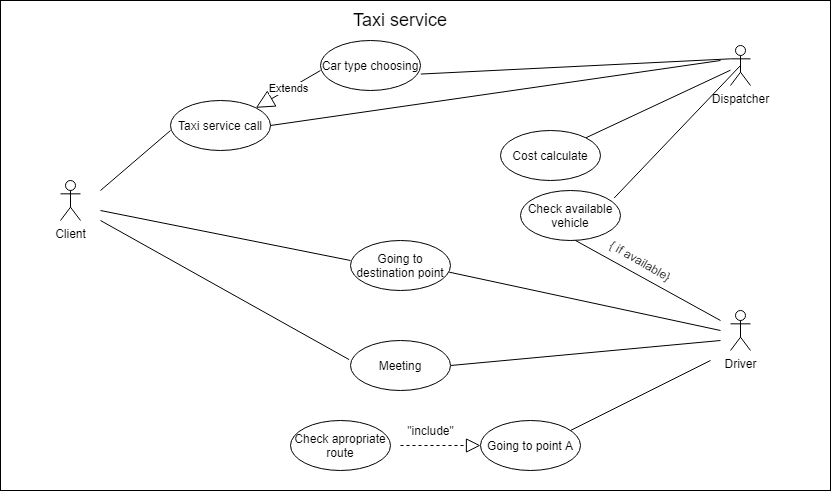

The diagram above was exported from draw.io. Its source (the exported page's mxGraphModel, read from the mxfile embedded in the PNG):
<mxGraphModel dx="918" dy="485" grid="1" gridSize="10" guides="1" tooltips="1" connect="1" arrows="1" fold="1" page="1" pageScale="1" pageWidth="827" pageHeight="1169" math="0" shadow="0">
  <root>
    <mxCell id="0" />
    <mxCell id="1" parent="0" />
    <mxCell id="Dc8yx9TWI9r5gZQuFrdQ-50" value="" style="rounded=0;whiteSpace=wrap;html=1;fontSize=18;" vertex="1" parent="1">
      <mxGeometry width="830" height="490" as="geometry" />
    </mxCell>
    <mxCell id="Dc8yx9TWI9r5gZQuFrdQ-1" value="Client" style="shape=umlActor;verticalLabelPosition=bottom;verticalAlign=top;html=1;" vertex="1" parent="1">
      <mxGeometry x="60" y="180" width="20" height="40" as="geometry" />
    </mxCell>
    <mxCell id="Dc8yx9TWI9r5gZQuFrdQ-2" value="" style="endArrow=none;html=1;" edge="1" parent="1">
      <mxGeometry width="50" height="50" relative="1" as="geometry">
        <mxPoint x="100" y="190" as="sourcePoint" />
        <mxPoint x="170" y="130" as="targetPoint" />
      </mxGeometry>
    </mxCell>
    <mxCell id="Dc8yx9TWI9r5gZQuFrdQ-3" value="Taxi service call" style="ellipse;whiteSpace=wrap;html=1;" vertex="1" parent="1">
      <mxGeometry x="170" y="100" width="100" height="50" as="geometry" />
    </mxCell>
    <mxCell id="Dc8yx9TWI9r5gZQuFrdQ-7" value="Car type choosing" style="ellipse;whiteSpace=wrap;html=1;" vertex="1" parent="1">
      <mxGeometry x="320" y="40" width="100" height="50" as="geometry" />
    </mxCell>
    <mxCell id="Dc8yx9TWI9r5gZQuFrdQ-13" value="Extends" style="endArrow=block;endSize=16;endFill=0;html=1;entryX=1;entryY=0;entryDx=0;entryDy=0;exitX=0;exitY=0.6;exitDx=0;exitDy=0;exitPerimeter=0;" edge="1" parent="1" source="Dc8yx9TWI9r5gZQuFrdQ-7" target="Dc8yx9TWI9r5gZQuFrdQ-3">
      <mxGeometry width="160" relative="1" as="geometry">
        <mxPoint x="280" y="170" as="sourcePoint" />
        <mxPoint x="440" y="170" as="targetPoint" />
      </mxGeometry>
    </mxCell>
    <mxCell id="Dc8yx9TWI9r5gZQuFrdQ-14" value="Dispatcher" style="shape=umlActor;verticalLabelPosition=bottom;verticalAlign=top;html=1;" vertex="1" parent="1">
      <mxGeometry x="730" y="45" width="20" height="40" as="geometry" />
    </mxCell>
    <mxCell id="Dc8yx9TWI9r5gZQuFrdQ-18" value="" style="endArrow=none;html=1;entryX=1;entryY=0;entryDx=0;entryDy=0;" edge="1" parent="1" source="Dc8yx9TWI9r5gZQuFrdQ-14" target="Dc8yx9TWI9r5gZQuFrdQ-19">
      <mxGeometry width="50" height="50" relative="1" as="geometry">
        <mxPoint x="590" y="280" as="sourcePoint" />
        <mxPoint x="640" y="230" as="targetPoint" />
      </mxGeometry>
    </mxCell>
    <mxCell id="Dc8yx9TWI9r5gZQuFrdQ-19" value="&lt;span&gt;Cost calculate&lt;/span&gt;" style="ellipse;whiteSpace=wrap;html=1;" vertex="1" parent="1">
      <mxGeometry x="500" y="130" width="100" height="50" as="geometry" />
    </mxCell>
    <mxCell id="Dc8yx9TWI9r5gZQuFrdQ-20" value="" style="endArrow=none;html=1;entryX=1.003;entryY=0.671;entryDx=0;entryDy=0;entryPerimeter=0;exitX=0;exitY=0.3333333333333333;exitDx=0;exitDy=0;exitPerimeter=0;" edge="1" parent="1" source="Dc8yx9TWI9r5gZQuFrdQ-14" target="Dc8yx9TWI9r5gZQuFrdQ-7">
      <mxGeometry width="50" height="50" relative="1" as="geometry">
        <mxPoint x="700" y="50" as="sourcePoint" />
        <mxPoint x="390" y="150" as="targetPoint" />
      </mxGeometry>
    </mxCell>
    <mxCell id="Dc8yx9TWI9r5gZQuFrdQ-21" value="" style="endArrow=none;html=1;exitX=1;exitY=0.5;exitDx=0;exitDy=0;" edge="1" parent="1" source="Dc8yx9TWI9r5gZQuFrdQ-3">
      <mxGeometry width="50" height="50" relative="1" as="geometry">
        <mxPoint x="340" y="200" as="sourcePoint" />
        <mxPoint x="720" y="60" as="targetPoint" />
      </mxGeometry>
    </mxCell>
    <mxCell id="Dc8yx9TWI9r5gZQuFrdQ-22" value="" style="endArrow=none;html=1;entryX=0.5;entryY=0.5;entryDx=0;entryDy=0;entryPerimeter=0;exitX=0.937;exitY=0.15;exitDx=0;exitDy=0;exitPerimeter=0;" edge="1" parent="1" source="Dc8yx9TWI9r5gZQuFrdQ-23" target="Dc8yx9TWI9r5gZQuFrdQ-14">
      <mxGeometry width="50" height="50" relative="1" as="geometry">
        <mxPoint x="660" y="320" as="sourcePoint" />
        <mxPoint x="590" y="285" as="targetPoint" />
      </mxGeometry>
    </mxCell>
    <mxCell id="Dc8yx9TWI9r5gZQuFrdQ-23" value="&lt;span style=&quot;font-family: &amp;#34;helvetica&amp;#34;&quot;&gt;Check available&lt;/span&gt;&lt;br style=&quot;font-family: &amp;#34;helvetica&amp;#34;&quot;&gt;&lt;span style=&quot;font-family: &amp;#34;helvetica&amp;#34;&quot;&gt;vehicle&lt;/span&gt;" style="ellipse;whiteSpace=wrap;html=1;" vertex="1" parent="1">
      <mxGeometry x="520" y="190" width="100" height="50" as="geometry" />
    </mxCell>
    <mxCell id="Dc8yx9TWI9r5gZQuFrdQ-24" value="" style="endArrow=none;html=1;" edge="1" parent="1">
      <mxGeometry width="50" height="50" relative="1" as="geometry">
        <mxPoint x="720" y="320" as="sourcePoint" />
        <mxPoint x="575" y="240" as="targetPoint" />
      </mxGeometry>
    </mxCell>
    <mxCell id="Dc8yx9TWI9r5gZQuFrdQ-26" value="{ if available}" style="text;html=1;resizable=0;autosize=1;align=center;verticalAlign=middle;points=[];fillColor=none;strokeColor=none;rounded=0;rotation=30;" vertex="1" parent="1">
      <mxGeometry x="600" y="250" width="80" height="20" as="geometry" />
    </mxCell>
    <mxCell id="Dc8yx9TWI9r5gZQuFrdQ-27" value="Driver" style="shape=umlActor;verticalLabelPosition=bottom;verticalAlign=top;html=1;" vertex="1" parent="1">
      <mxGeometry x="730" y="310" width="20" height="40" as="geometry" />
    </mxCell>
    <mxCell id="Dc8yx9TWI9r5gZQuFrdQ-28" value="" style="endArrow=none;html=1;" edge="1" parent="1">
      <mxGeometry width="50" height="50" relative="1" as="geometry">
        <mxPoint x="570" y="430" as="sourcePoint" />
        <mxPoint x="710" y="360" as="targetPoint" />
      </mxGeometry>
    </mxCell>
    <mxCell id="Dc8yx9TWI9r5gZQuFrdQ-29" value="&lt;span style=&quot;font-family: &amp;#34;helvetica&amp;#34;&quot;&gt;Check apropriate&lt;br&gt;route&lt;br&gt;&lt;/span&gt;" style="ellipse;whiteSpace=wrap;html=1;" vertex="1" parent="1">
      <mxGeometry x="290" y="420" width="100" height="50" as="geometry" />
    </mxCell>
    <mxCell id="Dc8yx9TWI9r5gZQuFrdQ-32" value="" style="endArrow=block;dashed=1;endFill=0;endSize=12;html=1;entryX=0;entryY=0.5;entryDx=0;entryDy=0;" edge="1" parent="1" target="Dc8yx9TWI9r5gZQuFrdQ-33">
      <mxGeometry width="160" relative="1" as="geometry">
        <mxPoint x="400" y="445" as="sourcePoint" />
        <mxPoint x="470" y="444.58000000000004" as="targetPoint" />
      </mxGeometry>
    </mxCell>
    <mxCell id="Dc8yx9TWI9r5gZQuFrdQ-33" value="&lt;span style=&quot;font-family: &amp;#34;helvetica&amp;#34;&quot;&gt;Going to point A&lt;br&gt;&lt;/span&gt;" style="ellipse;whiteSpace=wrap;html=1;" vertex="1" parent="1">
      <mxGeometry x="480" y="420" width="100" height="50" as="geometry" />
    </mxCell>
    <mxCell id="Dc8yx9TWI9r5gZQuFrdQ-34" value="" style="endArrow=none;html=1;exitX=1;exitY=0.5;exitDx=0;exitDy=0;" edge="1" parent="1" source="Dc8yx9TWI9r5gZQuFrdQ-35">
      <mxGeometry width="50" height="50" relative="1" as="geometry">
        <mxPoint x="450" y="300" as="sourcePoint" />
        <mxPoint x="720" y="340" as="targetPoint" />
      </mxGeometry>
    </mxCell>
    <mxCell id="Dc8yx9TWI9r5gZQuFrdQ-35" value="&lt;span style=&quot;font-family: &amp;#34;helvetica&amp;#34;&quot;&gt;Meeting&lt;br&gt;&lt;/span&gt;" style="ellipse;whiteSpace=wrap;html=1;" vertex="1" parent="1">
      <mxGeometry x="350" y="340" width="100" height="50" as="geometry" />
    </mxCell>
    <mxCell id="Dc8yx9TWI9r5gZQuFrdQ-36" value="" style="endArrow=none;html=1;exitX=-0.013;exitY=0.383;exitDx=0;exitDy=0;exitPerimeter=0;" edge="1" parent="1" source="Dc8yx9TWI9r5gZQuFrdQ-35">
      <mxGeometry width="50" height="50" relative="1" as="geometry">
        <mxPoint x="380" y="270" as="sourcePoint" />
        <mxPoint x="100" y="220" as="targetPoint" />
      </mxGeometry>
    </mxCell>
    <mxCell id="Dc8yx9TWI9r5gZQuFrdQ-37" value="&quot;include&quot;" style="text;html=1;align=center;verticalAlign=middle;resizable=0;points=[];autosize=1;strokeColor=none;" vertex="1" parent="1">
      <mxGeometry x="400" y="420" width="60" height="20" as="geometry" />
    </mxCell>
    <mxCell id="Dc8yx9TWI9r5gZQuFrdQ-40" value="" style="endArrow=none;html=1;" edge="1" parent="1">
      <mxGeometry width="50" height="50" relative="1" as="geometry">
        <mxPoint x="100" y="210" as="sourcePoint" />
        <mxPoint x="350" y="260" as="targetPoint" />
      </mxGeometry>
    </mxCell>
    <mxCell id="Dc8yx9TWI9r5gZQuFrdQ-42" value="" style="endArrow=none;html=1;exitX=0.987;exitY=0.633;exitDx=0;exitDy=0;exitPerimeter=0;" edge="1" parent="1" source="Dc8yx9TWI9r5gZQuFrdQ-43">
      <mxGeometry width="50" height="50" relative="1" as="geometry">
        <mxPoint x="460" y="280" as="sourcePoint" />
        <mxPoint x="720" y="330" as="targetPoint" />
      </mxGeometry>
    </mxCell>
    <mxCell id="Dc8yx9TWI9r5gZQuFrdQ-43" value="&lt;span style=&quot;font-family: &amp;#34;helvetica&amp;#34;&quot;&gt;Going to destination point&lt;br&gt;&lt;/span&gt;" style="ellipse;whiteSpace=wrap;html=1;" vertex="1" parent="1">
      <mxGeometry x="350" y="240" width="100" height="50" as="geometry" />
    </mxCell>
    <mxCell id="Dc8yx9TWI9r5gZQuFrdQ-48" value="Taxi service" style="text;html=1;strokeColor=none;fillColor=none;align=center;verticalAlign=middle;whiteSpace=wrap;rounded=0;fontSize=18;" vertex="1" parent="1">
      <mxGeometry x="327" y="10" width="146" height="20" as="geometry" />
    </mxCell>
  </root>
</mxGraphModel>